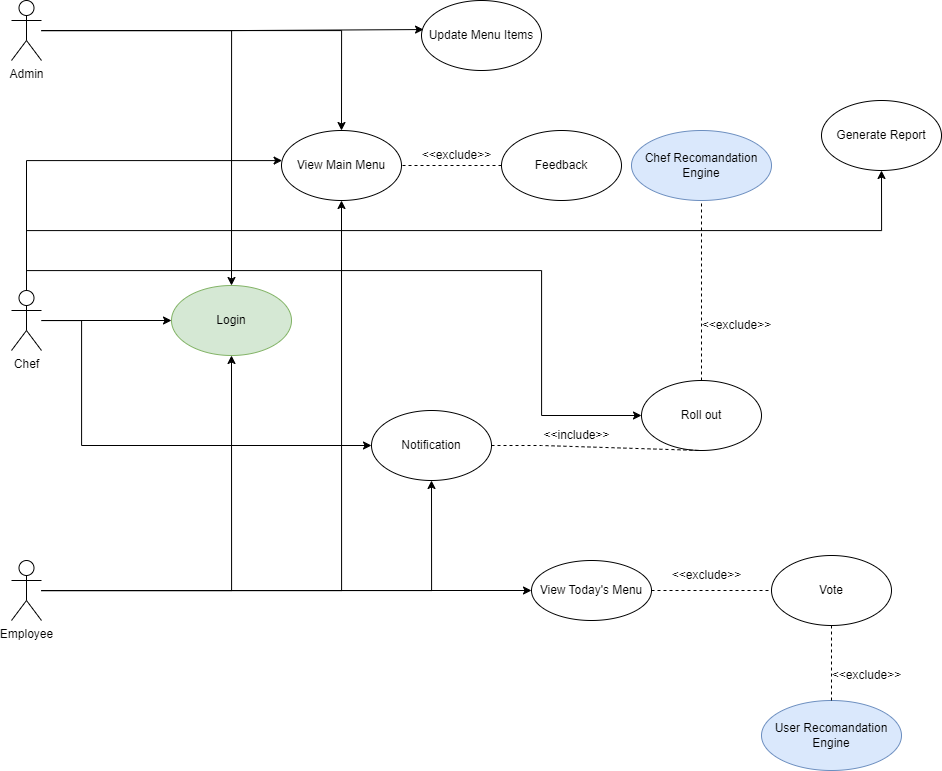

The diagram above was exported from draw.io. Its source (the exported page's mxGraphModel, read from the mxfile embedded in the PNG):
<mxGraphModel dx="1909" dy="1013" grid="1" gridSize="10" guides="1" tooltips="1" connect="1" arrows="1" fold="1" page="1" pageScale="1" pageWidth="827" pageHeight="1169" math="0" shadow="0">
  <root>
    <mxCell id="0" />
    <mxCell id="1" parent="0" />
    <mxCell id="oiGS3Hbd381ulN3qpRR1-19" style="edgeStyle=orthogonalEdgeStyle;rounded=0;orthogonalLoop=1;jettySize=auto;html=1;entryX=0.5;entryY=0;entryDx=0;entryDy=0;" edge="1" parent="1" source="oiGS3Hbd381ulN3qpRR1-1" target="oiGS3Hbd381ulN3qpRR1-2">
      <mxGeometry relative="1" as="geometry" />
    </mxCell>
    <mxCell id="oiGS3Hbd381ulN3qpRR1-29" style="edgeStyle=orthogonalEdgeStyle;rounded=0;orthogonalLoop=1;jettySize=auto;html=1;" edge="1" parent="1" source="oiGS3Hbd381ulN3qpRR1-1" target="oiGS3Hbd381ulN3qpRR1-3">
      <mxGeometry relative="1" as="geometry" />
    </mxCell>
    <mxCell id="oiGS3Hbd381ulN3qpRR1-1" value="Admin" style="shape=umlActor;verticalLabelPosition=bottom;verticalAlign=top;html=1;outlineConnect=0;" vertex="1" parent="1">
      <mxGeometry x="60" y="60" width="30" height="60" as="geometry" />
    </mxCell>
    <mxCell id="oiGS3Hbd381ulN3qpRR1-2" value="Login" style="ellipse;whiteSpace=wrap;html=1;fillColor=#d5e8d4;strokeColor=#82b366;" vertex="1" parent="1">
      <mxGeometry x="220" y="345" width="120" height="70" as="geometry" />
    </mxCell>
    <mxCell id="oiGS3Hbd381ulN3qpRR1-3" value="View Main Menu" style="ellipse;whiteSpace=wrap;html=1;" vertex="1" parent="1">
      <mxGeometry x="330" y="190" width="120" height="70" as="geometry" />
    </mxCell>
    <mxCell id="oiGS3Hbd381ulN3qpRR1-5" value="Feedback" style="ellipse;whiteSpace=wrap;html=1;" vertex="1" parent="1">
      <mxGeometry x="550" y="190" width="120" height="70" as="geometry" />
    </mxCell>
    <mxCell id="oiGS3Hbd381ulN3qpRR1-6" value="Roll out" style="ellipse;whiteSpace=wrap;html=1;" vertex="1" parent="1">
      <mxGeometry x="690" y="440" width="120" height="70" as="geometry" />
    </mxCell>
    <mxCell id="oiGS3Hbd381ulN3qpRR1-7" value="Chef Recomandation Engine" style="ellipse;whiteSpace=wrap;html=1;fillColor=#dae8fc;strokeColor=#6c8ebf;" vertex="1" parent="1">
      <mxGeometry x="680" y="190" width="140" height="70" as="geometry" />
    </mxCell>
    <mxCell id="oiGS3Hbd381ulN3qpRR1-8" value="Update Menu Items" style="ellipse;whiteSpace=wrap;html=1;" vertex="1" parent="1">
      <mxGeometry x="470" y="60" width="120" height="70" as="geometry" />
    </mxCell>
    <mxCell id="oiGS3Hbd381ulN3qpRR1-9" value="Vote" style="ellipse;whiteSpace=wrap;html=1;" vertex="1" parent="1">
      <mxGeometry x="820" y="615" width="120" height="70" as="geometry" />
    </mxCell>
    <mxCell id="oiGS3Hbd381ulN3qpRR1-10" value="Generate Report" style="ellipse;whiteSpace=wrap;html=1;" vertex="1" parent="1">
      <mxGeometry x="870" y="160" width="120" height="70" as="geometry" />
    </mxCell>
    <mxCell id="oiGS3Hbd381ulN3qpRR1-11" value="View Today's Menu" style="ellipse;whiteSpace=wrap;html=1;" vertex="1" parent="1">
      <mxGeometry x="580" y="620" width="120" height="60" as="geometry" />
    </mxCell>
    <mxCell id="oiGS3Hbd381ulN3qpRR1-12" value="Notification" style="ellipse;whiteSpace=wrap;html=1;" vertex="1" parent="1">
      <mxGeometry x="420" y="470" width="120" height="70" as="geometry" />
    </mxCell>
    <mxCell id="oiGS3Hbd381ulN3qpRR1-20" style="edgeStyle=orthogonalEdgeStyle;rounded=0;orthogonalLoop=1;jettySize=auto;html=1;entryX=0;entryY=0.5;entryDx=0;entryDy=0;" edge="1" parent="1" source="oiGS3Hbd381ulN3qpRR1-14" target="oiGS3Hbd381ulN3qpRR1-2">
      <mxGeometry relative="1" as="geometry" />
    </mxCell>
    <mxCell id="oiGS3Hbd381ulN3qpRR1-26" style="edgeStyle=orthogonalEdgeStyle;rounded=0;orthogonalLoop=1;jettySize=auto;html=1;entryX=0;entryY=0.5;entryDx=0;entryDy=0;" edge="1" parent="1" source="oiGS3Hbd381ulN3qpRR1-14" target="oiGS3Hbd381ulN3qpRR1-12">
      <mxGeometry relative="1" as="geometry">
        <Array as="points">
          <mxPoint x="130" y="380" />
          <mxPoint x="130" y="505" />
        </Array>
      </mxGeometry>
    </mxCell>
    <mxCell id="oiGS3Hbd381ulN3qpRR1-28" style="edgeStyle=orthogonalEdgeStyle;rounded=0;orthogonalLoop=1;jettySize=auto;html=1;" edge="1" parent="1" source="oiGS3Hbd381ulN3qpRR1-14" target="oiGS3Hbd381ulN3qpRR1-3">
      <mxGeometry relative="1" as="geometry">
        <Array as="points">
          <mxPoint x="75" y="220" />
        </Array>
      </mxGeometry>
    </mxCell>
    <mxCell id="oiGS3Hbd381ulN3qpRR1-31" style="edgeStyle=orthogonalEdgeStyle;rounded=0;orthogonalLoop=1;jettySize=auto;html=1;" edge="1" parent="1" source="oiGS3Hbd381ulN3qpRR1-14" target="oiGS3Hbd381ulN3qpRR1-10">
      <mxGeometry relative="1" as="geometry">
        <Array as="points">
          <mxPoint x="75" y="290" />
        </Array>
      </mxGeometry>
    </mxCell>
    <mxCell id="oiGS3Hbd381ulN3qpRR1-33" style="edgeStyle=orthogonalEdgeStyle;rounded=0;orthogonalLoop=1;jettySize=auto;html=1;" edge="1" parent="1" source="oiGS3Hbd381ulN3qpRR1-14" target="oiGS3Hbd381ulN3qpRR1-6">
      <mxGeometry relative="1" as="geometry">
        <Array as="points">
          <mxPoint x="75" y="330" />
          <mxPoint x="590" y="330" />
        </Array>
      </mxGeometry>
    </mxCell>
    <mxCell id="oiGS3Hbd381ulN3qpRR1-14" value="Chef" style="shape=umlActor;verticalLabelPosition=bottom;verticalAlign=top;html=1;outlineConnect=0;" vertex="1" parent="1">
      <mxGeometry x="60" y="350" width="30" height="60" as="geometry" />
    </mxCell>
    <mxCell id="oiGS3Hbd381ulN3qpRR1-21" style="edgeStyle=orthogonalEdgeStyle;rounded=0;orthogonalLoop=1;jettySize=auto;html=1;entryX=0.5;entryY=1;entryDx=0;entryDy=0;" edge="1" parent="1" source="oiGS3Hbd381ulN3qpRR1-15" target="oiGS3Hbd381ulN3qpRR1-2">
      <mxGeometry relative="1" as="geometry" />
    </mxCell>
    <mxCell id="oiGS3Hbd381ulN3qpRR1-25" style="edgeStyle=orthogonalEdgeStyle;rounded=0;orthogonalLoop=1;jettySize=auto;html=1;" edge="1" parent="1" source="oiGS3Hbd381ulN3qpRR1-15" target="oiGS3Hbd381ulN3qpRR1-12">
      <mxGeometry relative="1" as="geometry" />
    </mxCell>
    <mxCell id="oiGS3Hbd381ulN3qpRR1-27" style="edgeStyle=orthogonalEdgeStyle;rounded=0;orthogonalLoop=1;jettySize=auto;html=1;entryX=0.5;entryY=1;entryDx=0;entryDy=0;" edge="1" parent="1" source="oiGS3Hbd381ulN3qpRR1-15" target="oiGS3Hbd381ulN3qpRR1-3">
      <mxGeometry relative="1" as="geometry" />
    </mxCell>
    <mxCell id="oiGS3Hbd381ulN3qpRR1-38" style="edgeStyle=orthogonalEdgeStyle;rounded=0;orthogonalLoop=1;jettySize=auto;html=1;entryX=0;entryY=0.5;entryDx=0;entryDy=0;" edge="1" parent="1" source="oiGS3Hbd381ulN3qpRR1-15" target="oiGS3Hbd381ulN3qpRR1-11">
      <mxGeometry relative="1" as="geometry" />
    </mxCell>
    <mxCell id="oiGS3Hbd381ulN3qpRR1-15" value="Employee" style="shape=umlActor;verticalLabelPosition=bottom;verticalAlign=top;html=1;outlineConnect=0;" vertex="1" parent="1">
      <mxGeometry x="60" y="620" width="30" height="60" as="geometry" />
    </mxCell>
    <mxCell id="oiGS3Hbd381ulN3qpRR1-30" style="edgeStyle=orthogonalEdgeStyle;rounded=0;orthogonalLoop=1;jettySize=auto;html=1;entryX=0.017;entryY=0.415;entryDx=0;entryDy=0;entryPerimeter=0;" edge="1" parent="1" source="oiGS3Hbd381ulN3qpRR1-1" target="oiGS3Hbd381ulN3qpRR1-8">
      <mxGeometry relative="1" as="geometry" />
    </mxCell>
    <mxCell id="oiGS3Hbd381ulN3qpRR1-36" value="" style="endArrow=none;dashed=1;html=1;rounded=0;exitX=1;exitY=0.5;exitDx=0;exitDy=0;entryX=0.5;entryY=1;entryDx=0;entryDy=0;" edge="1" parent="1" source="oiGS3Hbd381ulN3qpRR1-12" target="oiGS3Hbd381ulN3qpRR1-6">
      <mxGeometry width="50" height="50" relative="1" as="geometry">
        <mxPoint x="660" y="410" as="sourcePoint" />
        <mxPoint x="710" y="360" as="targetPoint" />
        <Array as="points">
          <mxPoint x="590" y="505" />
        </Array>
      </mxGeometry>
    </mxCell>
    <mxCell id="oiGS3Hbd381ulN3qpRR1-37" value="" style="endArrow=none;dashed=1;html=1;rounded=0;exitX=0.5;exitY=0;exitDx=0;exitDy=0;entryX=0.5;entryY=1;entryDx=0;entryDy=0;" edge="1" parent="1" source="oiGS3Hbd381ulN3qpRR1-6" target="oiGS3Hbd381ulN3qpRR1-7">
      <mxGeometry width="50" height="50" relative="1" as="geometry">
        <mxPoint x="660" y="280" as="sourcePoint" />
        <mxPoint x="710" y="230" as="targetPoint" />
      </mxGeometry>
    </mxCell>
    <mxCell id="oiGS3Hbd381ulN3qpRR1-41" value="User Recomandation Engine" style="ellipse;whiteSpace=wrap;html=1;fillColor=#dae8fc;strokeColor=#6c8ebf;" vertex="1" parent="1">
      <mxGeometry x="810" y="760" width="140" height="70" as="geometry" />
    </mxCell>
    <mxCell id="oiGS3Hbd381ulN3qpRR1-42" value="" style="endArrow=none;dashed=1;html=1;rounded=0;exitX=0.5;exitY=0;exitDx=0;exitDy=0;" edge="1" parent="1" source="oiGS3Hbd381ulN3qpRR1-41" target="oiGS3Hbd381ulN3qpRR1-9">
      <mxGeometry width="50" height="50" relative="1" as="geometry">
        <mxPoint x="600" y="570" as="sourcePoint" />
        <mxPoint x="650" y="520" as="targetPoint" />
      </mxGeometry>
    </mxCell>
    <mxCell id="oiGS3Hbd381ulN3qpRR1-43" value="&amp;lt;&amp;lt;exclude&amp;gt;&amp;gt;" style="text;html=1;align=center;verticalAlign=middle;resizable=0;points=[];autosize=1;strokeColor=none;fillColor=none;" vertex="1" parent="1">
      <mxGeometry x="870" y="720" width="90" height="30" as="geometry" />
    </mxCell>
    <mxCell id="oiGS3Hbd381ulN3qpRR1-44" value="&amp;lt;&amp;lt;include&amp;gt;&amp;gt;" style="text;html=1;align=center;verticalAlign=middle;resizable=0;points=[];autosize=1;strokeColor=none;fillColor=none;" vertex="1" parent="1">
      <mxGeometry x="580" y="480" width="90" height="30" as="geometry" />
    </mxCell>
    <mxCell id="oiGS3Hbd381ulN3qpRR1-45" value="&amp;lt;&amp;lt;exclude&amp;gt;&amp;gt;" style="text;html=1;align=center;verticalAlign=middle;resizable=0;points=[];autosize=1;strokeColor=none;fillColor=none;" vertex="1" parent="1">
      <mxGeometry x="740" y="370" width="90" height="30" as="geometry" />
    </mxCell>
    <mxCell id="oiGS3Hbd381ulN3qpRR1-48" value="" style="endArrow=none;dashed=1;html=1;rounded=0;exitX=0;exitY=0.5;exitDx=0;exitDy=0;entryX=1;entryY=0.5;entryDx=0;entryDy=0;" edge="1" parent="1" source="oiGS3Hbd381ulN3qpRR1-5" target="oiGS3Hbd381ulN3qpRR1-3">
      <mxGeometry width="50" height="50" relative="1" as="geometry">
        <mxPoint x="680" y="220" as="sourcePoint" />
        <mxPoint x="730" y="170" as="targetPoint" />
      </mxGeometry>
    </mxCell>
    <mxCell id="oiGS3Hbd381ulN3qpRR1-49" value="&amp;lt;&amp;lt;exclude&amp;gt;&amp;gt;" style="text;html=1;align=center;verticalAlign=middle;resizable=0;points=[];autosize=1;strokeColor=none;fillColor=none;" vertex="1" parent="1">
      <mxGeometry x="460" y="200" width="90" height="30" as="geometry" />
    </mxCell>
    <mxCell id="oiGS3Hbd381ulN3qpRR1-52" value="" style="endArrow=none;dashed=1;html=1;rounded=0;" edge="1" parent="1" source="oiGS3Hbd381ulN3qpRR1-11">
      <mxGeometry width="50" height="50" relative="1" as="geometry">
        <mxPoint x="810" y="700" as="sourcePoint" />
        <mxPoint x="820" y="650" as="targetPoint" />
      </mxGeometry>
    </mxCell>
    <mxCell id="oiGS3Hbd381ulN3qpRR1-53" value="&amp;lt;&amp;lt;exclude&amp;gt;&amp;gt;" style="text;html=1;align=center;verticalAlign=middle;resizable=0;points=[];autosize=1;strokeColor=none;fillColor=none;" vertex="1" parent="1">
      <mxGeometry x="710" y="620" width="90" height="30" as="geometry" />
    </mxCell>
  </root>
</mxGraphModel>